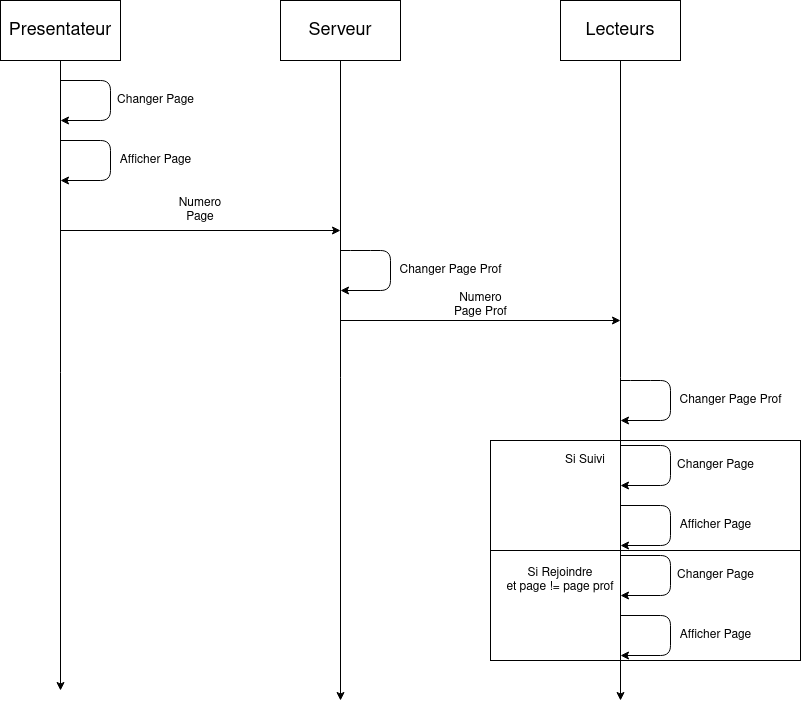

The diagram above was exported from draw.io. Its source (the exported page's mxGraphModel, read from the mxfile embedded in the PNG):
<mxGraphModel dx="427" dy="720" grid="1" gridSize="10" guides="1" tooltips="1" connect="1" arrows="1" fold="1" page="1" pageScale="1" pageWidth="1100" pageHeight="850" background="#ffffff" math="0" shadow="0">
  <root>
    <mxCell id="0" />
    <mxCell id="1" parent="0" />
    <mxCell id="7BAoKM_MxHCbkkXmb3Ax-17" value="" style="rounded=0;whiteSpace=wrap;html=1;fillColor=none;" vertex="1" parent="1">
      <mxGeometry x="570" y="480" width="310" height="110" as="geometry" />
    </mxCell>
    <mxCell id="7BAoKM_MxHCbkkXmb3Ax-7" style="edgeStyle=orthogonalEdgeStyle;rounded=0;orthogonalLoop=1;jettySize=auto;html=1;" edge="1" parent="1" source="7BAoKM_MxHCbkkXmb3Ax-2">
      <mxGeometry relative="1" as="geometry">
        <mxPoint x="700" y="740" as="targetPoint" />
        <Array as="points">
          <mxPoint x="700" y="740" />
        </Array>
      </mxGeometry>
    </mxCell>
    <mxCell id="7BAoKM_MxHCbkkXmb3Ax-2" value="&lt;font style=&quot;font-size: 18px&quot;&gt;Lecteurs&lt;/font&gt;" style="rounded=0;whiteSpace=wrap;html=1;" vertex="1" parent="1">
      <mxGeometry x="640" y="40" width="120" height="60" as="geometry" />
    </mxCell>
    <mxCell id="7BAoKM_MxHCbkkXmb3Ax-6" style="edgeStyle=orthogonalEdgeStyle;rounded=0;orthogonalLoop=1;jettySize=auto;html=1;" edge="1" parent="1" source="7BAoKM_MxHCbkkXmb3Ax-3">
      <mxGeometry relative="1" as="geometry">
        <mxPoint x="420" y="740" as="targetPoint" />
      </mxGeometry>
    </mxCell>
    <mxCell id="7BAoKM_MxHCbkkXmb3Ax-3" value="&lt;font style=&quot;font-size: 18px&quot;&gt;Serveur&lt;/font&gt;" style="rounded=0;whiteSpace=wrap;html=1;" vertex="1" parent="1">
      <mxGeometry x="360" y="40" width="120" height="60" as="geometry" />
    </mxCell>
    <mxCell id="7BAoKM_MxHCbkkXmb3Ax-5" style="edgeStyle=orthogonalEdgeStyle;rounded=0;orthogonalLoop=1;jettySize=auto;html=1;" edge="1" parent="1" source="7BAoKM_MxHCbkkXmb3Ax-4">
      <mxGeometry relative="1" as="geometry">
        <mxPoint x="140" y="730" as="targetPoint" />
      </mxGeometry>
    </mxCell>
    <mxCell id="7BAoKM_MxHCbkkXmb3Ax-4" value="&lt;font style=&quot;font-size: 18px&quot;&gt;Presentateur&lt;/font&gt;" style="whiteSpace=wrap;html=1;" vertex="1" parent="1">
      <mxGeometry x="80" y="40" width="120" height="60" as="geometry" />
    </mxCell>
    <mxCell id="7BAoKM_MxHCbkkXmb3Ax-8" value="" style="endArrow=classic;html=1;" edge="1" parent="1">
      <mxGeometry width="50" height="50" relative="1" as="geometry">
        <mxPoint x="140" y="270" as="sourcePoint" />
        <mxPoint x="420" y="270" as="targetPoint" />
      </mxGeometry>
    </mxCell>
    <mxCell id="7BAoKM_MxHCbkkXmb3Ax-9" value="" style="endArrow=classic;html=1;" edge="1" parent="1">
      <mxGeometry width="50" height="50" relative="1" as="geometry">
        <mxPoint x="140" y="120" as="sourcePoint" />
        <mxPoint x="140" y="160" as="targetPoint" />
        <Array as="points">
          <mxPoint x="190" y="120" />
          <mxPoint x="190" y="160" />
        </Array>
      </mxGeometry>
    </mxCell>
    <mxCell id="7BAoKM_MxHCbkkXmb3Ax-11" value="Changer Page" style="text;html=1;align=center;verticalAlign=middle;resizable=0;points=[];autosize=1;" vertex="1" parent="1">
      <mxGeometry x="190" y="130" width="90" height="20" as="geometry" />
    </mxCell>
    <mxCell id="7BAoKM_MxHCbkkXmb3Ax-12" value="" style="endArrow=classic;html=1;" edge="1" parent="1">
      <mxGeometry width="50" height="50" relative="1" as="geometry">
        <mxPoint x="140" y="180" as="sourcePoint" />
        <mxPoint x="140" y="220" as="targetPoint" />
        <Array as="points">
          <mxPoint x="190" y="180" />
          <mxPoint x="190" y="220" />
        </Array>
      </mxGeometry>
    </mxCell>
    <mxCell id="7BAoKM_MxHCbkkXmb3Ax-13" value="Afficher Page" style="text;html=1;align=center;verticalAlign=middle;resizable=0;points=[];autosize=1;" vertex="1" parent="1">
      <mxGeometry x="190" y="190" width="90" height="20" as="geometry" />
    </mxCell>
    <mxCell id="7BAoKM_MxHCbkkXmb3Ax-14" value="Numero Page" style="text;html=1;strokeColor=none;fillColor=none;align=center;verticalAlign=middle;whiteSpace=wrap;rounded=0;" vertex="1" parent="1">
      <mxGeometry x="260" y="240" width="40" height="20" as="geometry" />
    </mxCell>
    <mxCell id="7BAoKM_MxHCbkkXmb3Ax-15" value="" style="endArrow=classic;html=1;" edge="1" parent="1">
      <mxGeometry width="50" height="50" relative="1" as="geometry">
        <mxPoint x="420" y="360" as="sourcePoint" />
        <mxPoint x="700" y="360" as="targetPoint" />
      </mxGeometry>
    </mxCell>
    <mxCell id="7BAoKM_MxHCbkkXmb3Ax-16" value="&lt;div&gt;Numero&lt;/div&gt;&lt;div&gt;Page Prof&lt;br&gt;&lt;/div&gt;" style="text;html=1;align=center;verticalAlign=middle;resizable=0;points=[];autosize=1;" vertex="1" parent="1">
      <mxGeometry x="525" y="330" width="70" height="30" as="geometry" />
    </mxCell>
    <mxCell id="7BAoKM_MxHCbkkXmb3Ax-19" value="Si Suivi" style="text;html=1;strokeColor=none;fillColor=none;align=center;verticalAlign=middle;whiteSpace=wrap;rounded=0;" vertex="1" parent="1">
      <mxGeometry x="630" y="490" width="70" height="20" as="geometry" />
    </mxCell>
    <mxCell id="7BAoKM_MxHCbkkXmb3Ax-20" value="" style="endArrow=classic;html=1;" edge="1" parent="1">
      <mxGeometry width="50" height="50" relative="1" as="geometry">
        <mxPoint x="700" y="420" as="sourcePoint" />
        <mxPoint x="700" y="460" as="targetPoint" />
        <Array as="points">
          <mxPoint x="720" y="420" />
          <mxPoint x="750" y="420" />
          <mxPoint x="750" y="460" />
        </Array>
      </mxGeometry>
    </mxCell>
    <mxCell id="7BAoKM_MxHCbkkXmb3Ax-21" value="Changer Page Prof" style="text;html=1;align=center;verticalAlign=middle;resizable=0;points=[];autosize=1;" vertex="1" parent="1">
      <mxGeometry x="750" y="430" width="120" height="20" as="geometry" />
    </mxCell>
    <mxCell id="7BAoKM_MxHCbkkXmb3Ax-22" value="" style="endArrow=classic;html=1;" edge="1" parent="1">
      <mxGeometry width="50" height="50" relative="1" as="geometry">
        <mxPoint x="700" y="485" as="sourcePoint" />
        <mxPoint x="700" y="525" as="targetPoint" />
        <Array as="points">
          <mxPoint x="750" y="485" />
          <mxPoint x="750" y="525" />
        </Array>
      </mxGeometry>
    </mxCell>
    <mxCell id="7BAoKM_MxHCbkkXmb3Ax-23" value="Changer Page" style="text;html=1;align=center;verticalAlign=middle;resizable=0;points=[];autosize=1;" vertex="1" parent="1">
      <mxGeometry x="750" y="495" width="90" height="20" as="geometry" />
    </mxCell>
    <mxCell id="7BAoKM_MxHCbkkXmb3Ax-24" value="" style="endArrow=classic;html=1;" edge="1" parent="1">
      <mxGeometry width="50" height="50" relative="1" as="geometry">
        <mxPoint x="700" y="545" as="sourcePoint" />
        <mxPoint x="700" y="585" as="targetPoint" />
        <Array as="points">
          <mxPoint x="750" y="545" />
          <mxPoint x="750" y="585" />
        </Array>
      </mxGeometry>
    </mxCell>
    <mxCell id="7BAoKM_MxHCbkkXmb3Ax-25" value="Afficher Page" style="text;html=1;align=center;verticalAlign=middle;resizable=0;points=[];autosize=1;" vertex="1" parent="1">
      <mxGeometry x="750" y="555" width="90" height="20" as="geometry" />
    </mxCell>
    <mxCell id="7BAoKM_MxHCbkkXmb3Ax-26" value="" style="rounded=0;whiteSpace=wrap;html=1;fillColor=none;" vertex="1" parent="1">
      <mxGeometry x="570" y="590" width="310" height="110" as="geometry" />
    </mxCell>
    <mxCell id="7BAoKM_MxHCbkkXmb3Ax-27" value="&lt;div&gt;Si Rejoindre&lt;/div&gt;&lt;div&gt;et page != page prof&lt;br&gt;&lt;/div&gt;" style="text;html=1;strokeColor=none;fillColor=none;align=center;verticalAlign=middle;whiteSpace=wrap;rounded=0;" vertex="1" parent="1">
      <mxGeometry x="580" y="600" width="120" height="40" as="geometry" />
    </mxCell>
    <mxCell id="7BAoKM_MxHCbkkXmb3Ax-28" value="" style="endArrow=classic;html=1;" edge="1" parent="1">
      <mxGeometry width="50" height="50" relative="1" as="geometry">
        <mxPoint x="700" y="595" as="sourcePoint" />
        <mxPoint x="700" y="635" as="targetPoint" />
        <Array as="points">
          <mxPoint x="750" y="595" />
          <mxPoint x="750" y="635" />
        </Array>
      </mxGeometry>
    </mxCell>
    <mxCell id="7BAoKM_MxHCbkkXmb3Ax-29" value="Changer Page" style="text;html=1;align=center;verticalAlign=middle;resizable=0;points=[];autosize=1;" vertex="1" parent="1">
      <mxGeometry x="750" y="605" width="90" height="20" as="geometry" />
    </mxCell>
    <mxCell id="7BAoKM_MxHCbkkXmb3Ax-30" value="" style="endArrow=classic;html=1;" edge="1" parent="1">
      <mxGeometry width="50" height="50" relative="1" as="geometry">
        <mxPoint x="700" y="655" as="sourcePoint" />
        <mxPoint x="700" y="695" as="targetPoint" />
        <Array as="points">
          <mxPoint x="750" y="655" />
          <mxPoint x="750" y="695" />
        </Array>
      </mxGeometry>
    </mxCell>
    <mxCell id="7BAoKM_MxHCbkkXmb3Ax-31" value="Afficher Page" style="text;html=1;align=center;verticalAlign=middle;resizable=0;points=[];autosize=1;" vertex="1" parent="1">
      <mxGeometry x="750" y="665" width="90" height="20" as="geometry" />
    </mxCell>
    <mxCell id="7BAoKM_MxHCbkkXmb3Ax-32" value="" style="endArrow=classic;html=1;" edge="1" parent="1">
      <mxGeometry width="50" height="50" relative="1" as="geometry">
        <mxPoint x="420" y="290" as="sourcePoint" />
        <mxPoint x="420" y="330" as="targetPoint" />
        <Array as="points">
          <mxPoint x="440" y="290" />
          <mxPoint x="470" y="290" />
          <mxPoint x="470" y="330" />
        </Array>
      </mxGeometry>
    </mxCell>
    <mxCell id="7BAoKM_MxHCbkkXmb3Ax-33" value="Changer Page Prof" style="text;html=1;align=center;verticalAlign=middle;resizable=0;points=[];autosize=1;" vertex="1" parent="1">
      <mxGeometry x="470" y="300" width="120" height="20" as="geometry" />
    </mxCell>
  </root>
</mxGraphModel>